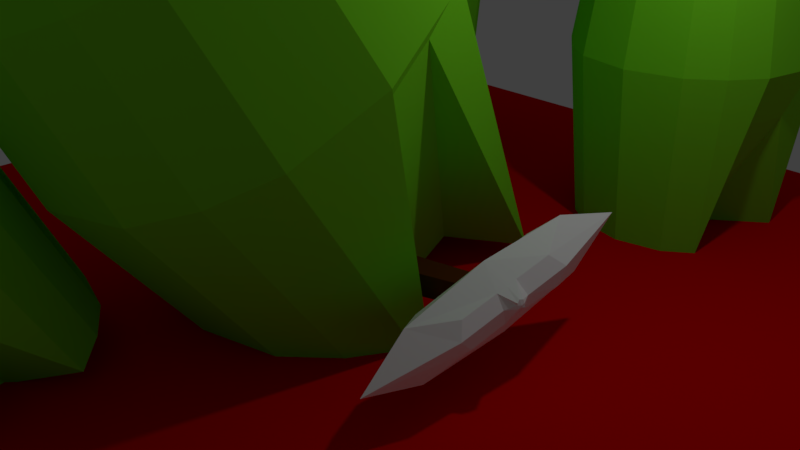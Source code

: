 # Source: GiantLiar2d.blend  (saved by Blender 2.77.0; exported with 4.5.12 LTS)
import bpy
from mathutils import Matrix  # noqa: F401  (used for matrix-valued properties, if any)

bpy.ops.wm.read_factory_settings(use_empty=True)
scene = bpy.context.scene
scene.name = 'Scene'

# ---- collections
col_collection_1 = bpy.data.collections.new('Collection 1'); scene.collection.children.link(col_collection_1)

# ---- materials (node trees are filled in below, after node groups)
mat_material_006 = bpy.data.materials.new('Material.006')
mat_material_006.alpha_threshold = 0.0
mat_material_006.use_transparent_shadow = False
mat_material_006.diffuse_color = (0.8, 0.0008931, 0.0, 1.0)
mat_material_006.roughness = 0.5
mat_material_005 = bpy.data.materials.new('Material.005')
mat_material_005.alpha_threshold = 0.0
mat_material_005.use_transparent_shadow = False
mat_material_005.diffuse_color = (0.2109, 0.8, 0.02107, 1.0)
mat_material_005.roughness = 0.5
mat_material_005.line_color = (0.0, 0.0, 0.0, 1.0)
mat_material_001 = bpy.data.materials.new('Material.001')
mat_material_001.alpha_threshold = 0.0
mat_material_001.use_transparent_shadow = False
mat_material_001.diffuse_color = (0.0, 0.0, 0.0, 1.0)
mat_material_001.roughness = 0.5
mat_material_001.line_color = (0.0, 0.0, 0.0, 1.0)
mat_material_003 = bpy.data.materials.new('Material.003')
mat_material_003.alpha_threshold = 0.0
mat_material_003.use_transparent_shadow = False
mat_material_003.diffuse_color = (1.0, 1.0, 1.0, 1.0)
mat_material_003.roughness = 0.5
mat_material_004 = bpy.data.materials.new('Material.004')
mat_material_004.alpha_threshold = 0.0
mat_material_004.use_transparent_shadow = False
mat_material_004.diffuse_color = (0.1376, 0.03075, 0.003313, 1.0)
mat_material_004.roughness = 0.5

# ---- material node trees

# ---- world
world_world = bpy.data.worlds.new('World'); scene.world = world_world
world_world.color = (0.05088, 0.05088, 0.05088)
world_world.use_sun_shadow = False
world_world.sun_shadow_jitter_overblur = 0.0
world_world.cycles.sampling_method = 'MANUAL'

# ---- cameras
cam_camera = bpy.data.cameras.new('Camera')
cam_camera.clip_end = 100.0
cam_camera.lens = 35.0
cam_camera.sensor_width = 32.0
cam_camera.sensor_height = 18.0
cam_camera.ortho_scale = 7.314
cam_camera.dof.focus_distance = 0.0
cam_camera.dof.aperture_fstop = 128.0

# ---- lights
light_lamp = bpy.data.lights.new('Lamp', 'POINT')
light_lamp.transmission_factor = 0.0
light_lamp.cutoff_distance = 30.0
light_lamp.energy = 100.0
light_lamp.shadow_buffer_clip_start = 1.001
light_lamp.shadow_soft_size = 0.1
light_lamp.shadow_maximum_resolution = 0.006
light_lamp.use_absolute_resolution = True

# ---- meshes
me_plane_004 = bpy.data.meshes.new('Plane.004')
me_plane_004.from_pydata([(-1.0, -1.0, 0.0), (1.0, -1.0, 0.0), (-1.0, 1.0, 0.0), (1.0, 1.0, 0.0)], [], [(0, 1, 3, 2)])
me_plane_004.materials.append(mat_material_006)
me_plane_004.use_remesh_preserve_volume = False
me_plane_004.use_remesh_preserve_attributes = False
me_plane_004.use_mirror_vertex_groups = False
me_plane_004.update()
me_plane = bpy.data.meshes.new('Plane')
me_plane.from_pydata([(-1.516, -1.516, 5.472), (1.516, -1.516, 5.472), (-1.516, 1.516, 5.472), (1.516, 1.516, 5.472), (-2.152, 0.0, 5.472), (2.152, 0.0, 5.472), (0.0, -2.152, 5.472), (0.0, 2.152, 5.472), (-1.7, -1.7, 3.659), (-1.932, -0.966, 5.472), (1.932, -0.966, 5.472), (1.7, -1.7, 3.659), (1.932, 0.966, 5.472), (-1.932, 0.966, 5.472), (-1.7, 1.7, 3.659), (-0.966, 1.932, 5.472), (1.7, 1.7, 3.659), (-0.966, -1.932, 5.472), (-2.413, 0.0, 3.659), (2.413, 0.0, 3.659), (0.966, -1.932, 5.472), (0.966, 1.932, 5.472), (-1.731e-09, -2.413, 3.659), (-1.731e-09, 2.413, 3.659), (-1.305, -1.305, 6.267), (1.305, -1.305, 6.267), (-1.305, 1.305, 6.267), (1.305, 1.305, 6.267), (-1.852, 0.0, 6.267), (1.852, 0.0, 6.267), (1.993e-09, -1.852, 6.267), (1.993e-09, 1.852, 6.267), (-1.663, -0.8315, 6.267), (1.663, -0.8315, 6.267), (1.663, 0.8315, 6.267), (-1.663, 0.8315, 6.267), (-0.8315, 1.663, 6.267), (-0.8315, -1.663, 6.267), (0.8315, -1.663, 6.267), (0.8315, 1.663, 6.267), (-0.8862, -0.8862, 7.017), (0.8862, -0.8862, 7.017), (-0.8862, 0.8862, 7.017), (0.8862, 0.8862, 7.017), (-1.258, 0.0, 7.017), (1.258, 0.0, 7.017), (2.884e-09, -1.258, 7.017), (2.884e-09, 1.258, 7.017), (1.964e-09, 0.0, 7.954), (-1.129, -0.5646, 7.017), (1.129, -0.5646, 7.017), (1.964e-09, 0.08828, 7.954), (1.129, 0.5646, 7.017), (-1.129, 0.5646, 7.017), (1.964e-09, -0.08828, 7.954), (-0.5646, 1.129, 7.017), (0.08828, 0.0, 7.954), (-0.5646, -1.129, 7.017), (-0.08828, 0.0, 7.954), (0.06219, 0.06219, 7.954), (0.5646, -1.129, 7.017), (0.5646, 1.129, 7.017), (-0.06219, 0.06219, 7.954), (0.06219, -0.06219, 7.954), (-0.06219, -0.06219, 7.954), (-0.3458, -0.3458, 7.646), (0.3458, -0.3458, 7.646), (-0.3458, 0.3458, 7.646), (0.3458, 0.3458, 7.646), (-0.4908, 0.0, 7.646), (0.4908, 0.0, 7.646), (5.487e-09, -0.4908, 7.646), (5.487e-09, 0.4908, 7.646), (-7.624e-10, 0.0, -0.0626), (-0.4406, -0.2203, 7.646), (0.4406, -0.2203, 7.646), (-1.731e-09, 2.413, 3.659), (0.4406, 0.2203, 7.646), (-0.4406, 0.2203, 7.646), (-1.731e-09, -2.413, 3.659), (-0.2203, 0.4406, 7.646), (2.413, 0.0, 3.659), (-0.2203, -0.4406, 7.646), (-2.413, 0.0, 3.659), (1.7, 1.7, 3.659), (0.2203, -0.4406, 7.646), (0.2203, 0.4406, 7.646), (-1.7, 1.7, 3.659), (1.7, -1.7, 3.659), (-1.7, -1.7, 3.659), (-0.07924, -0.03962, 7.954), (0.07924, -0.03962, 7.954), (1.964e-09, -0.02858, 7.954), (0.07924, 0.03962, 7.954), (-0.07924, 0.03962, 7.954), (1.964e-09, 0.02858, 7.954), (-0.03962, 0.07924, 7.954), (-0.02858, 0.0, 7.954), (-0.03962, -0.07924, 7.954), (-0.02858, -0.02858, 7.954), (-0.02858, 0.02858, 7.954), (0.03962, -0.07924, 7.954), (0.03962, 0.07924, 7.954), (0.02858, 0.0, 7.954), (0.02858, -0.02858, 7.954), (0.02858, 0.02858, 7.954), (-2.166, -1.083, 3.659), (2.166, -1.083, 3.659), (-7.624e-10, 1.814, -0.4715), (2.166, 1.083, 3.659), (-2.166, 1.083, 3.659), (-7.624e-10, -2.053, -0.0626), (-1.083, 2.166, 3.659), (2.053, 0.0, 3.266), (-1.083, -2.166, 3.659), (-2.053, 0.0, -0.0626), (1.447, 1.207, -0.4715), (1.083, -2.166, 3.659), (1.083, 2.166, 3.659), (-1.447, 1.207, -0.4715), (1.447, -1.447, -0.0626), (-1.447, -1.447, -0.0626), (-2.166, -1.083, 3.659), (2.166, -1.083, 3.659), (2.166, 1.083, 3.659), (-2.166, 1.083, 3.659), (-1.083, 2.166, 3.659), (-1.083, -2.166, 3.659), (1.083, -2.166, 3.659), (1.083, 2.166, 3.659), (-1.843, -0.9216, -0.0626), (1.843, -0.9216, -0.0626), (-7.624e-10, -0.6647, -0.0626), (1.843, 0.9216, 3.266), (-1.843, 0.682, -0.4715), (-7.624e-10, 0.6647, -0.0626), (-0.9216, 1.528, -0.6012), (-0.6647, 0.0, -0.0626), (-0.9216, -1.843, -0.0626), (-0.6647, -0.6647, -0.0626), (-0.6647, 0.6647, -0.0626), (0.9216, -1.843, -0.0626), (0.9216, 1.604, -0.4715), (0.6647, 0.0, -0.0626), (0.6647, -0.6647, -0.0626), (0.6647, 0.6647, -0.0626)], [], [(5, 10, 107, 81), (9, 4, 83, 106), (4, 13, 110, 83), (13, 2, 87, 110), (2, 15, 112, 87), (21, 3, 84, 118), (12, 5, 81, 109), (3, 12, 109, 84), (17, 0, 89, 114), (20, 6, 79, 117), (1, 20, 117, 88), (7, 21, 118, 76), (0, 9, 106, 89), (15, 7, 76, 112), (6, 17, 114, 79), (10, 1, 88, 107), (27, 39, 61, 43), (29, 34, 52, 45), (34, 27, 43, 52), (24, 37, 57, 40), (30, 38, 60, 46), (38, 25, 41, 60), (39, 31, 47, 61), (32, 24, 40, 49), (31, 36, 55, 47), (37, 30, 46, 57), (25, 33, 50, 41), (33, 29, 45, 50), (28, 32, 49, 44), (35, 28, 44, 53), (26, 35, 53, 42), (36, 26, 42, 55), (1, 10, 33, 25), (17, 6, 30, 37), (7, 15, 36, 31), (9, 0, 24, 32), (21, 7, 31, 39), (20, 1, 25, 38), (6, 20, 38, 30), (0, 17, 37, 24), (12, 3, 27, 34), (5, 12, 34, 29), (3, 21, 39, 27), (15, 2, 26, 36), (2, 13, 35, 26), (13, 4, 28, 35), (4, 9, 32, 28), (10, 5, 29, 33), (41, 50, 75, 66), (50, 45, 70, 75), (44, 49, 74, 69), (53, 44, 69, 78), (42, 53, 78, 67), (55, 42, 67, 80), (43, 61, 86, 68), (45, 52, 77, 70), (52, 43, 68, 77), (40, 57, 82, 65), (46, 60, 85, 71), (60, 41, 66, 85), (61, 47, 72, 86), (49, 40, 65, 74), (47, 55, 80, 72), (57, 46, 71, 82), (67, 78, 94, 62), (80, 67, 62, 96), (68, 86, 102, 59), (70, 77, 93, 56), (77, 68, 59, 93), (65, 82, 98, 64), (71, 85, 101, 54), (85, 66, 63, 101), (86, 72, 51, 102), (74, 65, 64, 90), (72, 80, 96, 51), (82, 71, 54, 98), (66, 75, 91, 63), (75, 70, 56, 91), (69, 74, 90, 58), (78, 69, 58, 94), (105, 93, 59, 102), (104, 91, 56, 103), (99, 92, 48, 97), (100, 95, 51, 96), (98, 54, 92, 99), (101, 63, 91, 104), (97, 48, 95, 100), (103, 56, 93, 105), (58, 97, 100, 94), (64, 98, 99, 90), (94, 100, 96, 62), (90, 99, 97, 58), (48, 103, 105, 95), (54, 101, 104, 92), (92, 104, 103, 48), (95, 105, 102, 51), (107, 88, 11, 123), (81, 107, 123, 19), (106, 83, 18, 122), (88, 117, 128, 11), (110, 87, 14, 125), (84, 109, 124, 16), (118, 84, 16, 129), (109, 81, 19, 124), (87, 112, 126, 14), (114, 89, 8, 127), (117, 79, 22, 128), (79, 114, 127, 22), (76, 118, 129, 23), (112, 76, 23, 126), (89, 106, 122, 8), (83, 110, 125, 18), (125, 14, 119, 134), (129, 16, 116, 142), (22, 127, 138, 111), (124, 19, 113, 133), (127, 8, 121, 138), (14, 126, 136, 119), (128, 22, 111, 141), (16, 124, 133, 116), (23, 129, 142, 108), (126, 23, 108, 136), (11, 128, 141, 120), (19, 123, 131, 113), (123, 11, 120, 131), (18, 125, 134, 115), (122, 18, 115, 130), (8, 122, 130, 121), (145, 142, 116, 133), (144, 143, 113, 131), (139, 137, 73, 132), (140, 136, 108, 135), (138, 139, 132, 111), (141, 144, 131, 120), (137, 140, 135, 73), (143, 145, 133, 113), (115, 134, 140, 137), (121, 130, 139, 138), (134, 119, 136, 140), (130, 115, 137, 139), (73, 135, 145, 143), (111, 132, 144, 141), (132, 73, 143, 144), (135, 108, 142, 145)])
me_plane.materials.append(mat_material_005)
me_plane.use_remesh_preserve_volume = False
me_plane.use_remesh_preserve_attributes = False
me_plane.use_mirror_vertex_groups = False
me_plane.update()
me_plane_001 = bpy.data.meshes.new('Plane.001')
me_plane_001.from_pydata([(-1.516, -1.516, 5.472), (1.516, -1.516, 5.472), (-1.516, 1.516, 5.472), (1.516, 1.516, 5.472), (-2.152, 0.0, 5.472), (2.152, 0.0, 5.472), (0.0, -2.152, 5.472), (0.0, 2.152, 5.472), (-1.7, -1.7, 3.659), (-1.932, -0.966, 5.472), (1.932, -0.966, 5.472), (1.7, -1.7, 3.659), (1.932, 0.966, 5.472), (-1.932, 0.966, 5.472), (-1.7, 1.7, 3.659), (-0.966, 1.932, 5.472), (1.7, 1.7, 3.659), (-0.966, -1.932, 5.472), (-2.413, 0.0, 3.659), (2.413, 0.0, 3.659), (0.966, -1.932, 5.472), (0.966, 1.932, 5.472), (-1.731e-09, -2.413, 3.659), (-1.731e-09, 2.413, 3.659), (-1.305, -1.305, 6.267), (1.305, -1.305, 6.267), (-1.305, 1.305, 6.267), (1.305, 1.305, 6.267), (-1.852, 0.0, 6.267), (1.852, 0.0, 6.267), (1.993e-09, -1.852, 6.267), (1.993e-09, 1.852, 6.267), (-1.663, -0.8315, 6.267), (1.663, -0.8315, 6.267), (1.663, 0.8315, 6.267), (-1.663, 0.8315, 6.267), (-0.8315, 1.663, 6.267), (-0.8315, -1.663, 6.267), (0.8315, -1.663, 6.267), (0.8315, 1.663, 6.267), (-0.8862, -0.8862, 7.017), (0.8862, -0.8862, 7.017), (-0.8862, 0.8862, 7.017), (0.8862, 0.8862, 7.017), (-1.258, 0.0, 7.017), (1.258, 0.0, 7.017), (2.884e-09, -1.258, 7.017), (2.884e-09, 1.258, 7.017), (1.964e-09, 0.0, 7.954), (-1.129, -0.5646, 7.017), (1.129, -0.5646, 7.017), (1.964e-09, 0.08828, 7.954), (1.129, 0.5646, 7.017), (-1.129, 0.5646, 7.017), (1.964e-09, -0.08828, 7.954), (-0.5646, 1.129, 7.017), (0.08828, 0.0, 7.954), (-0.5646, -1.129, 7.017), (-0.08828, 0.0, 7.954), (0.06219, 0.06219, 7.954), (0.5646, -1.129, 7.017), (0.5646, 1.129, 7.017), (-0.06219, 0.06219, 7.954), (0.06219, -0.06219, 7.954), (-0.06219, -0.06219, 7.954), (-0.3458, -0.3458, 7.646), (0.3458, -0.3458, 7.646), (-0.3458, 0.3458, 7.646), (0.3458, 0.3458, 7.646), (-0.4908, 0.0, 7.646), (0.4908, 0.0, 7.646), (5.487e-09, -0.4908, 7.646), (5.487e-09, 0.4908, 7.646), (-7.624e-10, 0.0, -0.0626), (-0.4406, -0.2203, 7.646), (0.4406, -0.2203, 7.646), (-1.731e-09, 2.413, 3.659), (0.4406, 0.2203, 7.646), (-0.4406, 0.2203, 7.646), (-1.731e-09, -2.413, 3.659), (-0.2203, 0.4406, 7.646), (2.413, 0.0, 3.659), (-0.2203, -0.4406, 7.646), (-2.413, 0.0, 3.659), (1.7, 1.7, 3.659), (0.2203, -0.4406, 7.646), (0.2203, 0.4406, 7.646), (-1.7, 1.7, 3.659), (1.7, -1.7, 3.659), (-1.7, -1.7, 3.659), (-0.07924, -0.03962, 7.954), (0.07924, -0.03962, 7.954), (1.964e-09, -0.02858, 7.954), (0.07924, 0.03962, 7.954), (-0.07924, 0.03962, 7.954), (1.964e-09, 0.02858, 7.954), (-0.03962, 0.07924, 7.954), (-0.02858, 0.0, 7.954), (-0.03962, -0.07924, 7.954), (-0.02858, -0.02858, 7.954), (-0.02858, 0.02858, 7.954), (0.03962, -0.07924, 7.954), (0.03962, 0.07924, 7.954), (0.02858, 0.0, 7.954), (0.02858, -0.02858, 7.954), (0.02858, 0.02858, 7.954), (-2.166, -1.083, 3.659), (2.166, -1.083, 3.659), (-7.624e-10, 2.053, -0.0626), (2.166, 1.083, 3.659), (-2.166, 1.083, 3.659), (-7.624e-10, -2.053, -0.0626), (-1.083, 2.166, 3.659), (2.053, 0.0, 2.656), (-1.083, -2.166, 3.659), (-2.053, 0.0, -0.0626), (1.447, 1.447, -0.0626), (1.083, -2.166, 3.659), (1.083, 2.166, 3.659), (-1.447, 1.447, -0.0626), (1.447, -1.447, -0.0626), (-1.447, -1.447, -0.0626), (-2.166, -1.083, 3.659), (2.166, -1.083, 3.659), (2.166, 1.083, 3.659), (-2.166, 1.083, 3.659), (-1.083, 2.166, 3.659), (-1.083, -2.166, 3.659), (1.083, -2.166, 3.659), (1.083, 2.166, 3.659), (-1.843, -0.9216, -0.0626), (1.843, -0.9216, 2.656), (-7.624e-10, -0.6647, -0.0626), (1.843, 0.9216, -0.0626), (-1.843, 0.9216, -0.0626), (-7.624e-10, 0.6647, -0.0626), (-0.9216, 1.843, -0.0626), (-0.6647, 0.0, -0.0626), (-0.9216, -1.843, -0.0626), (-0.6647, -0.6647, -0.0626), (-0.6647, 0.6647, -0.0626), (0.9216, -1.843, -0.0626), (0.9216, 1.843, -0.0626), (0.6647, 0.0, -0.0626), (0.6647, -0.6647, -0.0626), (0.6647, 0.6647, -0.0626)], [], [(5, 10, 107, 81), (9, 4, 83, 106), (4, 13, 110, 83), (13, 2, 87, 110), (2, 15, 112, 87), (21, 3, 84, 118), (12, 5, 81, 109), (3, 12, 109, 84), (17, 0, 89, 114), (20, 6, 79, 117), (1, 20, 117, 88), (7, 21, 118, 76), (0, 9, 106, 89), (15, 7, 76, 112), (6, 17, 114, 79), (10, 1, 88, 107), (27, 39, 61, 43), (29, 34, 52, 45), (34, 27, 43, 52), (24, 37, 57, 40), (30, 38, 60, 46), (38, 25, 41, 60), (39, 31, 47, 61), (32, 24, 40, 49), (31, 36, 55, 47), (37, 30, 46, 57), (25, 33, 50, 41), (33, 29, 45, 50), (28, 32, 49, 44), (35, 28, 44, 53), (26, 35, 53, 42), (36, 26, 42, 55), (1, 10, 33, 25), (17, 6, 30, 37), (7, 15, 36, 31), (9, 0, 24, 32), (21, 7, 31, 39), (20, 1, 25, 38), (6, 20, 38, 30), (0, 17, 37, 24), (12, 3, 27, 34), (5, 12, 34, 29), (3, 21, 39, 27), (15, 2, 26, 36), (2, 13, 35, 26), (13, 4, 28, 35), (4, 9, 32, 28), (10, 5, 29, 33), (41, 50, 75, 66), (50, 45, 70, 75), (44, 49, 74, 69), (53, 44, 69, 78), (42, 53, 78, 67), (55, 42, 67, 80), (43, 61, 86, 68), (45, 52, 77, 70), (52, 43, 68, 77), (40, 57, 82, 65), (46, 60, 85, 71), (60, 41, 66, 85), (61, 47, 72, 86), (49, 40, 65, 74), (47, 55, 80, 72), (57, 46, 71, 82), (67, 78, 94, 62), (80, 67, 62, 96), (68, 86, 102, 59), (70, 77, 93, 56), (77, 68, 59, 93), (65, 82, 98, 64), (71, 85, 101, 54), (85, 66, 63, 101), (86, 72, 51, 102), (74, 65, 64, 90), (72, 80, 96, 51), (82, 71, 54, 98), (66, 75, 91, 63), (75, 70, 56, 91), (69, 74, 90, 58), (78, 69, 58, 94), (105, 93, 59, 102), (104, 91, 56, 103), (99, 92, 48, 97), (100, 95, 51, 96), (98, 54, 92, 99), (101, 63, 91, 104), (97, 48, 95, 100), (103, 56, 93, 105), (58, 97, 100, 94), (64, 98, 99, 90), (94, 100, 96, 62), (90, 99, 97, 58), (48, 103, 105, 95), (54, 101, 104, 92), (92, 104, 103, 48), (95, 105, 102, 51), (107, 88, 11, 123), (81, 107, 123, 19), (106, 83, 18, 122), (88, 117, 128, 11), (110, 87, 14, 125), (84, 109, 124, 16), (118, 84, 16, 129), (109, 81, 19, 124), (87, 112, 126, 14), (114, 89, 8, 127), (117, 79, 22, 128), (79, 114, 127, 22), (76, 118, 129, 23), (112, 76, 23, 126), (89, 106, 122, 8), (83, 110, 125, 18), (125, 14, 119, 134), (129, 16, 116, 142), (22, 127, 138, 111), (124, 19, 113, 133), (127, 8, 121, 138), (14, 126, 136, 119), (128, 22, 111, 141), (16, 124, 133, 116), (23, 129, 142, 108), (126, 23, 108, 136), (11, 128, 141, 120), (19, 123, 131, 113), (123, 11, 120, 131), (18, 125, 134, 115), (122, 18, 115, 130), (8, 122, 130, 121), (145, 142, 116, 133), (144, 143, 113, 131), (139, 137, 73, 132), (140, 136, 108, 135), (138, 139, 132, 111), (141, 144, 131, 120), (137, 140, 135, 73), (143, 145, 133, 113), (115, 134, 140, 137), (121, 130, 139, 138), (134, 119, 136, 140), (130, 115, 137, 139), (73, 135, 145, 143), (111, 132, 144, 141), (132, 73, 143, 144), (135, 108, 142, 145)])
me_plane_001.materials.append(mat_material_005)
me_plane_001.use_remesh_preserve_volume = False
me_plane_001.use_remesh_preserve_attributes = False
me_plane_001.use_mirror_vertex_groups = False
me_plane_001.update()
me_plane_002 = bpy.data.meshes.new('Plane.002')
me_plane_002.from_pydata([(-1.516, -1.516, 5.472), (1.516, -1.516, 5.472), (-1.516, 1.516, 5.472), (1.516, 1.516, 5.472), (-2.152, 0.0, 5.472), (2.152, 0.0, 5.472), (0.0, -2.152, 5.472), (0.0, 2.152, 5.472), (-1.7, -1.7, 3.659), (-1.932, -0.966, 5.472), (1.932, -0.966, 5.472), (1.7, -1.7, 3.659), (1.932, 0.966, 5.472), (-1.932, 0.966, 5.472), (-1.7, 1.7, 3.659), (-0.966, 1.932, 5.472), (1.7, 1.7, 3.659), (-0.966, -1.932, 5.472), (-2.413, 0.0, 3.659), (2.413, 0.0, 3.659), (0.966, -1.932, 5.472), (0.966, 1.932, 5.472), (-1.731e-09, -2.413, 3.659), (-1.731e-09, 2.413, 3.659), (-1.305, -1.305, 6.267), (1.305, -1.305, 6.267), (-1.305, 1.305, 6.267), (1.305, 1.305, 6.267), (-1.852, 0.0, 6.267), (1.852, 0.0, 6.267), (1.993e-09, -1.852, 6.267), (1.993e-09, 1.852, 6.267), (-1.663, -0.8315, 6.267), (1.663, -0.8315, 6.267), (1.663, 0.8315, 6.267), (-1.663, 0.8315, 6.267), (-0.8315, 1.663, 6.267), (-0.8315, -1.663, 6.267), (0.8315, -1.663, 6.267), (0.8315, 1.663, 6.267), (-0.8862, -0.8862, 7.017), (0.8862, -0.8862, 7.017), (-0.8862, 0.8862, 7.017), (0.8862, 0.8862, 7.017), (-1.258, 0.0, 7.017), (1.258, 0.0, 7.017), (2.884e-09, -1.258, 7.017), (2.884e-09, 1.258, 7.017), (1.964e-09, 0.0, 7.954), (-1.129, -0.5646, 7.017), (1.129, -0.5646, 7.017), (1.964e-09, 0.08828, 7.954), (1.129, 0.5646, 7.017), (-1.129, 0.5646, 7.017), (1.964e-09, -0.08828, 7.954), (-0.5646, 1.129, 7.017), (0.08828, 0.0, 7.954), (-0.5646, -1.129, 7.017), (-0.08828, 0.0, 7.954), (0.06219, 0.06219, 7.954), (0.5646, -1.129, 7.017), (0.5646, 1.129, 7.017), (-0.06219, 0.06219, 7.954), (0.06219, -0.06219, 7.954), (-0.06219, -0.06219, 7.954), (-0.3458, -0.3458, 7.646), (0.3458, -0.3458, 7.646), (-0.3458, 0.3458, 7.646), (0.3458, 0.3458, 7.646), (-0.4908, 0.0, 7.646), (0.4908, 0.0, 7.646), (5.487e-09, -0.4908, 7.646), (5.487e-09, 0.4908, 7.646), (-7.624e-10, 0.0, -0.0626), (-0.4406, -0.2203, 7.646), (0.4406, -0.2203, 7.646), (-1.731e-09, 2.413, 3.659), (0.4406, 0.2203, 7.646), (-0.4406, 0.2203, 7.646), (-1.731e-09, -2.413, 3.659), (-0.2203, 0.4406, 7.646), (2.413, 0.0, 3.659), (-0.2203, -0.4406, 7.646), (-2.413, 0.0, 3.659), (1.7, 1.7, 3.659), (0.2203, -0.4406, 7.646), (0.2203, 0.4406, 7.646), (-1.7, 1.7, 3.659), (1.7, -1.7, 3.659), (-1.7, -1.7, 3.659), (-0.07924, -0.03962, 7.954), (0.07924, -0.03962, 7.954), (1.964e-09, -0.02858, 7.954), (0.07924, 0.03962, 7.954), (-0.07924, 0.03962, 7.954), (1.964e-09, 0.02858, 7.954), (-0.03962, 0.07924, 7.954), (-0.02858, 0.0, 7.954), (-0.03962, -0.07924, 7.954), (-0.02858, -0.02858, 7.954), (-0.02858, 0.02858, 7.954), (0.03962, -0.07924, 7.954), (0.03962, 0.07924, 7.954), (0.02858, 0.0, 7.954), (0.02858, -0.02858, 7.954), (0.02858, 0.02858, 7.954), (-2.166, -1.083, 3.659), (2.166, -1.083, 3.659), (-7.624e-10, 2.053, -0.0626), (2.166, 1.083, 3.659), (-2.166, 1.083, 3.659), (-7.624e-10, -2.053, -0.0626), (-1.083, 2.166, 3.659), (2.053, 0.0, 3.021), (-1.083, -2.166, 3.659), (-2.053, 0.0, -0.0626), (1.447, 1.447, -0.0626), (1.083, -2.166, 3.659), (1.083, 2.166, 3.659), (-1.447, 1.447, -0.0626), (1.447, -1.447, -0.0626), (-1.447, -1.447, -0.0626), (-2.166, -1.083, 3.659), (2.166, -1.083, 3.659), (2.166, 1.083, 3.659), (-2.166, 1.083, 3.659), (-1.083, 2.166, 3.659), (-1.083, -2.166, 3.659), (1.083, -2.166, 3.659), (1.083, 2.166, 3.659), (-1.843, -0.9216, -0.0626), (1.843, -0.9216, -0.0626), (-7.624e-10, -0.6647, -0.0626), (1.843, 0.9216, -0.0626), (-1.843, 0.9216, -0.0626), (-7.624e-10, 0.6647, -0.0626), (-0.9216, 1.843, -0.0626), (-0.6647, 0.0, -0.0626), (-0.9216, -1.843, -0.0626), (-0.6647, -0.6647, -0.0626), (-0.6647, 0.6647, -0.0626), (0.9216, -1.843, -0.0626), (0.9216, 1.843, -0.0626), (0.6647, 0.0, -0.0626), (0.6647, -0.6647, -0.0626), (0.6647, 0.6647, -0.0626)], [], [(5, 10, 107, 81), (9, 4, 83, 106), (4, 13, 110, 83), (13, 2, 87, 110), (2, 15, 112, 87), (21, 3, 84, 118), (12, 5, 81, 109), (3, 12, 109, 84), (17, 0, 89, 114), (20, 6, 79, 117), (1, 20, 117, 88), (7, 21, 118, 76), (0, 9, 106, 89), (15, 7, 76, 112), (6, 17, 114, 79), (10, 1, 88, 107), (27, 39, 61, 43), (29, 34, 52, 45), (34, 27, 43, 52), (24, 37, 57, 40), (30, 38, 60, 46), (38, 25, 41, 60), (39, 31, 47, 61), (32, 24, 40, 49), (31, 36, 55, 47), (37, 30, 46, 57), (25, 33, 50, 41), (33, 29, 45, 50), (28, 32, 49, 44), (35, 28, 44, 53), (26, 35, 53, 42), (36, 26, 42, 55), (1, 10, 33, 25), (17, 6, 30, 37), (7, 15, 36, 31), (9, 0, 24, 32), (21, 7, 31, 39), (20, 1, 25, 38), (6, 20, 38, 30), (0, 17, 37, 24), (12, 3, 27, 34), (5, 12, 34, 29), (3, 21, 39, 27), (15, 2, 26, 36), (2, 13, 35, 26), (13, 4, 28, 35), (4, 9, 32, 28), (10, 5, 29, 33), (41, 50, 75, 66), (50, 45, 70, 75), (44, 49, 74, 69), (53, 44, 69, 78), (42, 53, 78, 67), (55, 42, 67, 80), (43, 61, 86, 68), (45, 52, 77, 70), (52, 43, 68, 77), (40, 57, 82, 65), (46, 60, 85, 71), (60, 41, 66, 85), (61, 47, 72, 86), (49, 40, 65, 74), (47, 55, 80, 72), (57, 46, 71, 82), (67, 78, 94, 62), (80, 67, 62, 96), (68, 86, 102, 59), (70, 77, 93, 56), (77, 68, 59, 93), (65, 82, 98, 64), (71, 85, 101, 54), (85, 66, 63, 101), (86, 72, 51, 102), (74, 65, 64, 90), (72, 80, 96, 51), (82, 71, 54, 98), (66, 75, 91, 63), (75, 70, 56, 91), (69, 74, 90, 58), (78, 69, 58, 94), (105, 93, 59, 102), (104, 91, 56, 103), (99, 92, 48, 97), (100, 95, 51, 96), (98, 54, 92, 99), (101, 63, 91, 104), (97, 48, 95, 100), (103, 56, 93, 105), (58, 97, 100, 94), (64, 98, 99, 90), (94, 100, 96, 62), (90, 99, 97, 58), (48, 103, 105, 95), (54, 101, 104, 92), (92, 104, 103, 48), (95, 105, 102, 51), (107, 88, 11, 123), (81, 107, 123, 19), (106, 83, 18, 122), (88, 117, 128, 11), (110, 87, 14, 125), (84, 109, 124, 16), (118, 84, 16, 129), (109, 81, 19, 124), (87, 112, 126, 14), (114, 89, 8, 127), (117, 79, 22, 128), (79, 114, 127, 22), (76, 118, 129, 23), (112, 76, 23, 126), (89, 106, 122, 8), (83, 110, 125, 18), (125, 14, 119, 134), (129, 16, 116, 142), (22, 127, 138, 111), (124, 19, 113, 133), (127, 8, 121, 138), (14, 126, 136, 119), (128, 22, 111, 141), (16, 124, 133, 116), (23, 129, 142, 108), (126, 23, 108, 136), (11, 128, 141, 120), (19, 123, 131, 113), (123, 11, 120, 131), (18, 125, 134, 115), (122, 18, 115, 130), (8, 122, 130, 121), (145, 142, 116, 133), (144, 143, 113, 131), (139, 137, 73, 132), (140, 136, 108, 135), (138, 139, 132, 111), (141, 144, 131, 120), (137, 140, 135, 73), (143, 145, 133, 113), (115, 134, 140, 137), (121, 130, 139, 138), (134, 119, 136, 140), (130, 115, 137, 139), (73, 135, 145, 143), (111, 132, 144, 141), (132, 73, 143, 144), (135, 108, 142, 145)])
me_plane_002.materials.append(mat_material_005)
me_plane_002.use_remesh_preserve_volume = False
me_plane_002.use_remesh_preserve_attributes = False
me_plane_002.use_mirror_vertex_groups = False
me_plane_002.update()
me_plane_003 = bpy.data.meshes.new('Plane.003')
me_plane_003.from_pydata([(-1.516, -1.516, 5.472), (1.516, -1.516, 5.472), (-1.516, 1.516, 5.472), (1.516, 1.516, 5.472), (-2.152, 0.0, 5.472), (2.152, 0.0, 5.472), (0.0, -2.152, 5.472), (0.0, 2.152, 5.472), (-1.7, -1.7, 3.659), (-1.932, -0.966, 5.472), (1.932, -0.966, 5.472), (1.7, -1.7, 3.659), (1.932, 0.966, 5.472), (-1.932, 0.966, 5.472), (-1.7, 1.7, 3.659), (-0.966, 1.932, 5.472), (1.7, 1.7, 3.659), (-0.966, -1.932, 5.472), (-2.413, 0.0, 3.659), (2.413, 0.0, 3.659), (0.966, -1.932, 5.472), (0.966, 1.932, 5.472), (-1.731e-09, -2.413, 3.659), (-1.731e-09, 2.413, 3.659), (-1.305, -1.305, 6.267), (1.305, -1.305, 6.267), (-1.305, 1.305, 6.267), (1.305, 1.305, 6.267), (-1.852, 0.0, 6.267), (1.852, 0.0, 6.267), (1.993e-09, -1.852, 6.267), (1.993e-09, 1.852, 6.267), (-1.663, -0.8315, 6.267), (1.663, -0.8315, 6.267), (1.663, 0.8315, 6.267), (-1.663, 0.8315, 6.267), (-0.8315, 1.663, 6.267), (-0.8315, -1.663, 6.267), (0.8315, -1.663, 6.267), (0.8315, 1.663, 6.267), (-0.8862, -0.8862, 7.017), (0.8862, -0.8862, 7.017), (-0.8862, 0.8862, 7.017), (0.8862, 0.8862, 7.017), (-1.258, 0.0, 7.017), (1.258, 0.0, 7.017), (2.884e-09, -1.258, 7.017), (2.884e-09, 1.258, 7.017), (1.964e-09, 0.0, 7.954), (-1.129, -0.5646, 7.017), (1.129, -0.5646, 7.017), (1.964e-09, 0.08828, 7.954), (1.129, 0.5646, 7.017), (-1.129, 0.5646, 7.017), (1.964e-09, -0.08828, 7.954), (-0.5646, 1.129, 7.017), (0.08828, 0.0, 7.954), (-0.5646, -1.129, 7.017), (-0.08828, 0.0, 7.954), (0.06219, 0.06219, 7.954), (0.5646, -1.129, 7.017), (0.5646, 1.129, 7.017), (-0.06219, 0.06219, 7.954), (0.06219, -0.06219, 7.954), (-0.06219, -0.06219, 7.954), (-0.3458, -0.3458, 7.646), (0.3458, -0.3458, 7.646), (-0.3458, 0.3458, 7.646), (0.3458, 0.3458, 7.646), (-0.4908, 0.0, 7.646), (0.4908, 0.0, 7.646), (5.487e-09, -0.4908, 7.646), (5.487e-09, 0.4908, 7.646), (-7.624e-10, 0.0, -0.0626), (-0.4406, -0.2203, 7.646), (0.4406, -0.2203, 7.646), (-1.731e-09, 2.413, 3.659), (0.4406, 0.2203, 7.646), (-0.4406, 0.2203, 7.646), (-1.731e-09, -2.413, 3.659), (-0.2203, 0.4406, 7.646), (2.413, 0.0, 3.659), (-0.2203, -0.4406, 7.646), (-2.413, 0.0, 3.659), (1.7, 1.7, 3.659), (0.2203, -0.4406, 7.646), (0.2203, 0.4406, 7.646), (-1.7, 1.7, 3.659), (1.7, -1.7, 3.659), (-1.7, -1.7, 3.659), (-0.07924, -0.03962, 7.954), (0.07924, -0.03962, 7.954), (1.964e-09, -0.02858, 7.954), (0.07924, 0.03962, 7.954), (-0.07924, 0.03962, 7.954), (1.964e-09, 0.02858, 7.954), (-0.03962, 0.07924, 7.954), (-0.02858, 0.0, 7.954), (-0.03962, -0.07924, 7.954), (-0.02858, -0.02858, 7.954), (-0.02858, 0.02858, 7.954), (0.03962, -0.07924, 7.954), (0.03962, 0.07924, 7.954), (0.02858, 0.0, 7.954), (0.02858, -0.02858, 7.954), (0.02858, 0.02858, 7.954), (-2.166, -1.083, 3.659), (2.166, -1.083, 3.659), (-7.624e-10, 2.053, -0.0626), (2.166, 1.083, 3.659), (-2.166, 1.083, 3.659), (-7.624e-10, -2.053, 2.609), (-1.083, 2.166, 3.659), (2.053, 0.0, -0.0626), (-1.083, -2.166, 3.659), (-2.053, 0.0, -0.0626), (1.447, 1.447, -0.0626), (1.083, -2.166, 3.659), (1.083, 2.166, 3.659), (-1.447, 1.447, -0.0626), (1.447, -1.447, -0.0626), (-1.447, -1.447, -0.0626), (-2.166, -1.083, 3.659), (2.166, -1.083, 3.659), (2.166, 1.083, 3.659), (-2.166, 1.083, 3.659), (-1.083, 2.166, 3.659), (-1.083, -2.166, 3.659), (1.083, -2.166, 3.659), (1.083, 2.166, 3.659), (-1.843, -0.9216, -0.0626), (1.843, -0.9216, -0.0626), (-7.624e-10, -0.6647, -0.0626), (1.843, 0.9216, -0.0626), (-1.843, 0.9216, -0.0626), (-7.624e-10, 0.6647, -0.0626), (-0.9216, 1.843, -0.0626), (-0.6647, 0.0, -0.0626), (-0.9216, -1.843, -0.0626), (-0.6647, -0.6647, -0.0626), (-0.6647, 0.6647, -0.0626), (0.9216, -1.843, -0.0626), (0.9216, 1.843, -0.0626), (0.6647, 0.0, -0.0626), (0.6647, -0.6647, -0.0626), (0.6647, 0.6647, -0.0626)], [], [(5, 10, 107, 81), (9, 4, 83, 106), (4, 13, 110, 83), (13, 2, 87, 110), (2, 15, 112, 87), (21, 3, 84, 118), (12, 5, 81, 109), (3, 12, 109, 84), (17, 0, 89, 114), (20, 6, 79, 117), (1, 20, 117, 88), (7, 21, 118, 76), (0, 9, 106, 89), (15, 7, 76, 112), (6, 17, 114, 79), (10, 1, 88, 107), (27, 39, 61, 43), (29, 34, 52, 45), (34, 27, 43, 52), (24, 37, 57, 40), (30, 38, 60, 46), (38, 25, 41, 60), (39, 31, 47, 61), (32, 24, 40, 49), (31, 36, 55, 47), (37, 30, 46, 57), (25, 33, 50, 41), (33, 29, 45, 50), (28, 32, 49, 44), (35, 28, 44, 53), (26, 35, 53, 42), (36, 26, 42, 55), (1, 10, 33, 25), (17, 6, 30, 37), (7, 15, 36, 31), (9, 0, 24, 32), (21, 7, 31, 39), (20, 1, 25, 38), (6, 20, 38, 30), (0, 17, 37, 24), (12, 3, 27, 34), (5, 12, 34, 29), (3, 21, 39, 27), (15, 2, 26, 36), (2, 13, 35, 26), (13, 4, 28, 35), (4, 9, 32, 28), (10, 5, 29, 33), (41, 50, 75, 66), (50, 45, 70, 75), (44, 49, 74, 69), (53, 44, 69, 78), (42, 53, 78, 67), (55, 42, 67, 80), (43, 61, 86, 68), (45, 52, 77, 70), (52, 43, 68, 77), (40, 57, 82, 65), (46, 60, 85, 71), (60, 41, 66, 85), (61, 47, 72, 86), (49, 40, 65, 74), (47, 55, 80, 72), (57, 46, 71, 82), (67, 78, 94, 62), (80, 67, 62, 96), (68, 86, 102, 59), (70, 77, 93, 56), (77, 68, 59, 93), (65, 82, 98, 64), (71, 85, 101, 54), (85, 66, 63, 101), (86, 72, 51, 102), (74, 65, 64, 90), (72, 80, 96, 51), (82, 71, 54, 98), (66, 75, 91, 63), (75, 70, 56, 91), (69, 74, 90, 58), (78, 69, 58, 94), (105, 93, 59, 102), (104, 91, 56, 103), (99, 92, 48, 97), (100, 95, 51, 96), (98, 54, 92, 99), (101, 63, 91, 104), (97, 48, 95, 100), (103, 56, 93, 105), (58, 97, 100, 94), (64, 98, 99, 90), (94, 100, 96, 62), (90, 99, 97, 58), (48, 103, 105, 95), (54, 101, 104, 92), (92, 104, 103, 48), (95, 105, 102, 51), (107, 88, 11, 123), (81, 107, 123, 19), (106, 83, 18, 122), (88, 117, 128, 11), (110, 87, 14, 125), (84, 109, 124, 16), (118, 84, 16, 129), (109, 81, 19, 124), (87, 112, 126, 14), (114, 89, 8, 127), (117, 79, 22, 128), (79, 114, 127, 22), (76, 118, 129, 23), (112, 76, 23, 126), (89, 106, 122, 8), (83, 110, 125, 18), (125, 14, 119, 134), (129, 16, 116, 142), (22, 127, 138, 111), (124, 19, 113, 133), (127, 8, 121, 138), (14, 126, 136, 119), (128, 22, 111, 141), (16, 124, 133, 116), (23, 129, 142, 108), (126, 23, 108, 136), (11, 128, 141, 120), (19, 123, 131, 113), (123, 11, 120, 131), (18, 125, 134, 115), (122, 18, 115, 130), (8, 122, 130, 121), (145, 142, 116, 133), (144, 143, 113, 131), (139, 137, 73, 132), (140, 136, 108, 135), (138, 139, 132, 111), (141, 144, 131, 120), (137, 140, 135, 73), (143, 145, 133, 113), (115, 134, 140, 137), (121, 130, 139, 138), (134, 119, 136, 140), (130, 115, 137, 139), (73, 135, 145, 143), (111, 132, 144, 141), (132, 73, 143, 144), (135, 108, 142, 145)])
me_plane_003.materials.append(mat_material_005)
me_plane_003.use_remesh_preserve_volume = False
me_plane_003.use_remesh_preserve_attributes = False
me_plane_003.use_mirror_vertex_groups = False
me_plane_003.update()
me_cube_002 = bpy.data.meshes.new('Cube.002')
me_cube_002.from_pydata([(-0.2567, 3.604, -3.223), (0.2566, 3.604, -3.223), (-0.1981, 0.801, -0.2992), (0.1981, 0.801, -0.2992), (-0.2567, 2.964, -3.826), (0.2566, 2.964, -3.826), (-0.1981, 0.2804, -0.8578), (0.1981, 0.2088, -0.8578), (1.454e-05, 0.5243, 0.3607), (1.454e-05, -0.3392, -0.5214), (2.289e-05, 0.3037, 1.293), (2.289e-05, -1.257, -0.2467), (-0.2365, -0.7326, 1.464), (0.2365, -0.7326, 1.464), (-0.2365, -1.368, 0.7978), (0.2365, -1.368, 0.7978), (-0.06834, -1.344, 1.575), (0.06832, -1.344, 1.575), (-0.06834, -1.443, 1.415), (0.06832, -1.514, 1.415), (0.239, 0.6703, -0.7538), (0.2566, 3.284, -3.525), (-0.2567, 3.284, -3.525), (-0.239, 0.7419, -0.7538), (0.4224, 0.1601, -0.1899), (-0.4224, 0.2318, -0.1899), (0.2852, -1.26, 1.315), (-0.2853, -1.188, 1.315), (0.06832, -1.429, 1.495), (-0.06834, -1.358, 1.495), (4.339e-05, 3.616, -3.234), (3.529e-05, 0.8041, -0.3), (4.339e-05, 2.974, -3.839), (3.529e-05, 0.2811, -0.8609), (4.244e-05, -0.7361, 1.471), (4.244e-05, -1.374, 0.8017), (5.007e-06, -1.279, 1.583), (5.007e-06, -1.45, 1.421), (5.007e-06, -1.436, 1.502), (-1.412, 0.5237, 0.36), (1.412, 0.5237, 0.36), (-1.412, -0.3384, -0.5208), (1.412, -0.4101, -0.5208), (-1.938, 0.1292, 1.127), (1.938, 0.1292, 1.127), (-1.938, -1.081, -0.08221), (1.938, -1.153, -0.08221), (-1.069, -0.7326, 1.464), (1.069, -0.7326, 1.464), (-1.069, -1.368, 0.7978), (1.069, -1.439, 0.7978), (1.909, 0.1601, -0.1899), (-1.909, 0.2318, -0.1899), (3.156, -0.6084, 0.6248), (-3.156, -0.5367, 0.6248), (1.289, -1.26, 1.315), (-1.289, -1.188, 1.315)], [], [(30, 31, 3, 1), (32, 5, 7, 33), (21, 20, 7, 5), (23, 22, 4, 6), (20, 3, 8, 24), (10, 8, 39, 43), (23, 6, 9, 25), (33, 7, 9), (31, 2, 8), (10, 13, 48, 44), (9, 11, 45, 41), (26, 13, 17, 28), (10, 12, 34), (27, 12, 47, 56), (11, 15, 35), (38, 29, 18, 37), (34, 12, 16, 36), (27, 14, 18, 29), (35, 15, 19, 37), (12, 27, 29, 16), (36, 16, 29, 38), (14, 27, 56, 49), (15, 26, 28, 19), (26, 15, 50, 55), (8, 25, 52, 39), (2, 23, 25, 8), (13, 26, 55, 48), (7, 20, 24, 9), (2, 0, 22, 23), (1, 3, 20, 21), (17, 36, 38, 28), (14, 35, 37, 18), (13, 34, 36, 17), (28, 38, 37, 19), (11, 35, 14), (10, 34, 13), (3, 31, 8), (6, 33, 9), (4, 32, 33, 6), (0, 2, 31, 30), (52, 41, 45, 54), (53, 44, 48, 55), (51, 40, 44, 53), (54, 45, 49, 56), (43, 54, 56, 47), (42, 51, 53, 46), (46, 53, 55, 50), (39, 52, 54, 43), (15, 11, 46, 50), (24, 8, 40, 51), (11, 9, 42, 46), (12, 10, 43, 47), (25, 9, 41, 52), (8, 10, 44, 40), (11, 14, 49, 45), (9, 24, 51, 42)])
me_cube_002.polygons.foreach_set('material_index', [2, 2, 2, 2, 1, 1, 1, 1, 1, 1, 1, 1, 1, 1, 1, 1, 1, 1, 1, 1, 1, 1, 1, 1, 1, 1, 1, 1, 2, 2, 1, 1, 1, 1, 1, 1, 1, 1, 2, 2, 1, 1, 1, 1, 1, 1, 1, 1, 1, 1, 1, 1, 1, 1, 1, 1])
me_cube_002.materials.append(mat_material_001)
me_cube_002.materials.append(mat_material_003)
me_cube_002.materials.append(mat_material_004)
me_cube_002.use_remesh_preserve_volume = False
me_cube_002.use_remesh_preserve_attributes = False
me_cube_002.use_mirror_vertex_groups = False
me_cube_002.update()
arm_armature_001 = bpy.data.armatures.new('Armature.001')  # bones are not reproduced
arm_armature = bpy.data.armatures.new('Armature')  # bones are not reproduced

# ---- objects
ob_armature_001 = bpy.data.objects.new('Armature.001', arm_armature_001)
ob_plane_004 = bpy.data.objects.new('Plane.004', me_plane_004)
ob_plane = bpy.data.objects.new('Plane', me_plane)
ob_lamp = bpy.data.objects.new('Lamp', light_lamp)
ob_camera = bpy.data.objects.new('Camera', cam_camera)
ob_plane_001 = bpy.data.objects.new('Plane.001', me_plane_001)
ob_plane_002 = bpy.data.objects.new('Plane.002', me_plane_002)
ob_plane_003 = bpy.data.objects.new('Plane.003', me_plane_003)
ob_armature = bpy.data.objects.new('Armature', arm_armature)
ob_cube_001 = bpy.data.objects.new('Cube.001', me_cube_002)

# ---- transforms, parenting, visibility, modifiers, constraints
ob_armature_001.location = (-1.003, -4.233, -0.3215)
ob_armature_001.scale = (9.43, 11.56, 11.43)
ob_armature_001.show_in_front = True
ob_armature_001.lineart.crease_threshold = 0.0
ob_plane_004.location = (0.0, 0.0, 0.0)
ob_plane_004.scale = (6.429, 6.429, 6.429)
ob_plane_004.lineart.crease_threshold = 0.0
ob_plane.location = (0.0, 0.0, 0.0)
ob_plane.rotation_euler = (0.5299, -0.0, 0.0)
ob_plane.lineart.crease_threshold = 0.0
ob_lamp.location = (4.076, 1.005, 5.904)
ob_lamp.rotation_euler = (0.6503, 0.05522, 1.866)
ob_lamp.lock_rotations_4d = False
ob_lamp.empty_display_type = 'ARROWS'
ob_lamp.color = (0.0, 0.0, 0.0, 0.0)
ob_lamp.lineart.crease_threshold = 0.0
ob_camera.location = (7.481, -6.508, 5.344)
ob_camera.rotation_euler = (1.109, 0.01082, 0.8149)
ob_camera.lock_rotations_4d = False
ob_camera.empty_display_type = 'ARROWS'
ob_camera.color = (0.0, 0.0, 0.0, 0.0)
ob_camera.display_type = 'WIRE'
ob_camera.lineart.crease_threshold = 0.0
ob_plane_001.location = (1.922, 3.871, 0.0)
ob_plane_001.scale = (0.6413, 0.6413, 0.6413)
ob_plane_001.lineart.crease_threshold = 0.0
ob_plane_002.location = (-1.026, -4.505, 0.0)
ob_plane_002.rotation_euler = (0.4889, -0.0, 0.0)
ob_plane_002.scale = (0.6413, 0.6413, 0.6413)
ob_plane_002.lineart.crease_threshold = 0.0
ob_plane_003.location = (-3.262, 2.885, 0.0)
ob_plane_003.scale = (0.7652, 0.7652, 0.7652)
ob_plane_003.lineart.crease_threshold = 0.0
ob_armature.location = (-1.003, -13.18, -4.359)
ob_armature.scale = (9.43, 11.56, 11.43)
ob_armature.show_in_front = True
ob_armature.lineart.crease_threshold = 0.0
ob_cube_001.parent = ob_armature
ob_cube_001.matrix_parent_inverse = Matrix(((0.133, 0.0, 0.0, 0.00251), (0.0, 0.133, 0.0, 0.0), (0.0, 0.0, 0.1406, 0.2087), (0.0, 0.0, 0.0, 1.0)))
ob_cube_001.location = (2.873, 7.985, 1.797)
ob_cube_001.rotation_euler = (0.5808, -0.2358, 1.473)
ob_cube_001.scale = (0.3465, 0.2373, 0.2373)
ob_cube_001.lock_rotations_4d = False
ob_cube_001.empty_display_type = 'ARROWS'
ob_cube_001.lineart.crease_threshold = 0.0
_vg = ob_cube_001.vertex_groups.new(name='Pevis')
_vg = ob_cube_001.vertex_groups.new(name='MiddleSpine')
_vg = ob_cube_001.vertex_groups.new(name='Ribs')
_vg = ob_cube_001.vertex_groups.new(name='Neck')
_vg = ob_cube_001.vertex_groups.new(name='Head')
_vg = ob_cube_001.vertex_groups.new(name='ShoulderRight')
_vg = ob_cube_001.vertex_groups.new(name='UpperArmRight')
_vg = ob_cube_001.vertex_groups.new(name='Bone.011')
_vg = ob_cube_001.vertex_groups.new(name='HandRight')
_vg = ob_cube_001.vertex_groups.new(name='ShoulderLeft')
_vg = ob_cube_001.vertex_groups.new(name='UpperArmLeft')
_vg = ob_cube_001.vertex_groups.new(name='LowerArmLeft')
_vg = ob_cube_001.vertex_groups.new(name='HandLeft')
for _i, _w in zip([0, 1, 2, 3, 4, 5, 6, 7, 8, 9, 10, 11, 12, 13, 14, 15, 16, 17, 18, 19, 20, 21, 22, 23, 24, 25, 26, 27, 28, 29, 30, 31, 32, 33, 34, 35, 36, 37, 38, 39, 40, 41, 42, 43, 44, 45, 46, 47, 48, 49, 50, 51, 52, 53, 54, 55, 56], [1.0, 1.0, 1.0, 1.0, 1.0, 1.0, 1.0, 1.0, 1.0, 1.0, 1.0, 1.0, 1.0, 1.0, 1.0, 1.0, 1.0, 1.0, 1.0, 1.0, 1.0, 1.0, 1.0, 1.0, 1.0, 1.0, 1.0, 1.0, 1.0, 1.0, 1.0, 1.0, 1.0, 1.0, 1.0, 1.0, 1.0, 1.0, 1.0, 1.0, 1.0, 1.0, 1.0, 1.0, 1.0, 1.0, 1.0, 1.0, 1.0, 1.0, 1.0, 1.0, 1.0, 1.0, 1.0, 1.0, 1.0]): _vg.add([_i], _w, 'REPLACE')
_vg = ob_cube_001.vertex_groups.new(name='Bone.003')
_vg = ob_cube_001.vertex_groups.new(name='HipRight')
_vg = ob_cube_001.vertex_groups.new(name='UpperLeftRight')
_vg = ob_cube_001.vertex_groups.new(name='LowerLegRight')
_vg = ob_cube_001.vertex_groups.new(name='FootRight')
_vg = ob_cube_001.vertex_groups.new(name='HipLeft')
_vg = ob_cube_001.vertex_groups.new(name='UpperLegLeft')
_vg = ob_cube_001.vertex_groups.new(name='LowerLegLeft')
_vg = ob_cube_001.vertex_groups.new(name='FootLeft')
_m = ob_cube_001.modifiers.new('Armature', 'ARMATURE')
_m.object = ob_armature

# ---- collection membership
col_collection_1.objects.link(ob_armature_001)
col_collection_1.objects.link(ob_plane_004)
col_collection_1.objects.link(ob_plane)
col_collection_1.objects.link(ob_lamp)
col_collection_1.objects.link(ob_camera)
col_collection_1.objects.link(ob_plane_001)
col_collection_1.objects.link(ob_plane_002)
col_collection_1.objects.link(ob_plane_003)
col_collection_1.objects.link(ob_armature)
col_collection_1.objects.link(ob_cube_001)

# ---- scene / render settings (as saved in the file)
scene.camera = ob_camera
scene.frame_start = 1; scene.frame_end = 250; scene.frame_set(1)
scene.render.engine = 'BLENDER_EEVEE_NEXT'
scene.render.resolution_percentage = 50
scene.render.dither_intensity = 0.0
scene.cycles.use_denoising = False
scene.cycles.samples = 128
scene.cycles.sampling_pattern = 'TABULATED_SOBOL'
scene.cycles.light_sampling_threshold = 0.0
scene.cycles.use_adaptive_sampling = False
scene.cycles.use_light_tree = False
scene.cycles.blur_glossy = 0.0
scene.cycles.sample_clamp_indirect = 0.0
scene.view_settings.view_transform = 'Standard'
bpy.context.view_layer.update()
